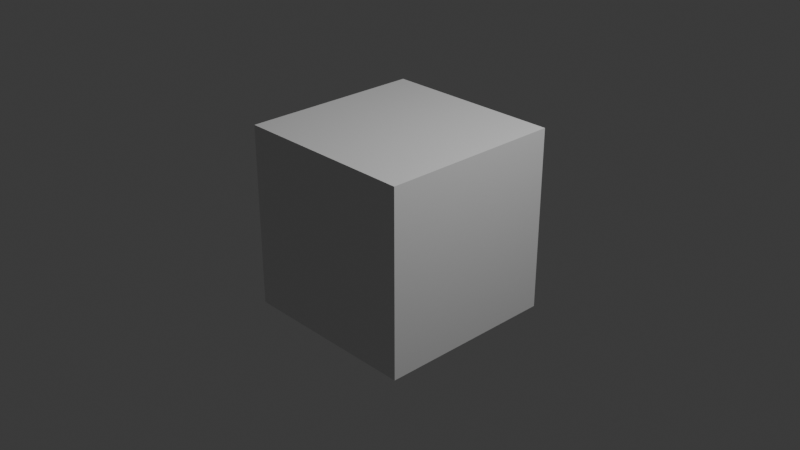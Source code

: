 # Source: demo.blend  (saved by Blender 4.0.36; exported with 4.5.12 LTS)
import bpy
from mathutils import Matrix  # noqa: F401  (used for matrix-valued properties, if any)

bpy.ops.wm.read_factory_settings(use_empty=True)
scene = bpy.context.scene
scene.name = 'Scene'

# ---- collections
col_collection = bpy.data.collections.new('Collection'); scene.collection.children.link(col_collection)

# ---- materials (node trees are filled in below, after node groups)
mat_material = bpy.data.materials.new('Material')
mat_material.alpha_threshold = 0.0
mat_material.use_transparent_shadow = False
mat_material.roughness = 0.5
mat_material.line_color = (0.0, 0.0, 0.0, 1.0)

# ---- material node trees
mat_material.use_nodes = True; mat_material.node_tree.nodes.clear()
_N = mat_material.node_tree.nodes; _L = mat_material.node_tree.links
n0 = _N.new('ShaderNodeOutputMaterial'); n0.name = 'Material Output'; n0.location = (300, 300)
n1 = _N.new('ShaderNodeBsdfPrincipled'); n1.name = 'Principled BSDF'; n1.location = (10, 300)
n1.inputs[3].default_value = 1.45
_L.new(n1.outputs[0], n0.inputs[0])
n0.is_active_output = True

# ---- world
world_world = bpy.data.worlds.new('World'); scene.world = world_world
world_world.use_nodes = True; world_world.node_tree.nodes.clear()
_N = world_world.node_tree.nodes; _L = world_world.node_tree.links
n0 = _N.new('ShaderNodeOutputWorld'); n0.name = 'World Output'; n0.location = (300, 300)
n1 = _N.new('ShaderNodeBackground'); n1.name = 'Background'; n1.location = (10, 300)
n1.inputs[0].default_value = (0.05088, 0.05088, 0.05088, 1.0)
_L.new(n1.outputs[0], n0.inputs[0])
n0.is_active_output = True
world_world.color = (0.05088, 0.05088, 0.05088)
world_world.use_sun_shadow = False
world_world.sun_shadow_jitter_overblur = 0.0

# ---- cameras
cam_camera = bpy.data.cameras.new('Camera')
cam_camera.clip_end = 100.0
cam_camera.ortho_scale = 7.314

# ---- lights
light_light = bpy.data.lights.new('Light', 'POINT')
light_light.transmission_factor = 0.0
light_light.use_soft_falloff = False
light_light.energy = 1000.0
light_light.shadow_soft_size = 0.1
light_light.shadow_maximum_resolution = 0.006
light_light.use_absolute_resolution = True

# ---- meshes
me_cube = bpy.data.meshes.new('Cube')
me_cube.from_pydata([(1.0, 1.0, 1.0), (1.0, 1.0, -1.0), (1.0, -1.0, 1.0), (1.0, -1.0, -1.0), (-1.0, 1.0, 1.0), (-1.0, 1.0, -1.0), (-1.0, -1.0, 1.0), (-1.0, -1.0, -1.0)], [], [(0, 4, 6, 2), (3, 2, 6, 7), (7, 6, 4, 5), (5, 1, 3, 7), (1, 0, 2, 3), (5, 4, 0, 1)])
_uv = me_cube.uv_layers.new(name='UVMap')
_uv.uv.foreach_set('vector', [0.625, 0.5, 0.875, 0.5, 0.875, 0.75, 0.625, 0.75, 0.375, 0.75, 0.625, 0.75, 0.625, 1.0, 0.375, 1.0, 0.375, 0.0, 0.625, 0.0, 0.625, 0.25, 0.375, 0.25, 0.125, 0.5, 0.375, 0.5, 0.375, 0.75, 0.125, 0.75, 0.375, 0.5, 0.625, 0.5, 0.625, 0.75, 0.375, 0.75, 0.375, 0.25, 0.625, 0.25, 0.625, 0.5, 0.375, 0.5])
me_cube.materials.append(mat_material)
me_cube.use_mirror_vertex_groups = False
me_cube.update()

# ---- objects
ob_cube = bpy.data.objects.new('Cube', me_cube)
ob_light = bpy.data.objects.new('Light', light_light)
ob_camera = bpy.data.objects.new('Camera', cam_camera)

# ---- transforms, parenting, visibility, modifiers, constraints
ob_cube.location = (0.0, 0.0, 0.0)
ob_cube.lock_rotations_4d = False
ob_cube.empty_display_type = 'ARROWS'
ob_cube.lineart.crease_threshold = 0.0
ob_light.location = (4.076, 1.005, 5.904)
ob_light.rotation_euler = (0.6503, 0.05522, 1.866)
ob_light.lock_rotations_4d = False
ob_light.empty_display_type = 'ARROWS'
ob_light.color = (0.0, 0.0, 0.0, 0.0)
ob_light.lineart.crease_threshold = 0.0
ob_camera.location = (7.359, -6.926, 4.958)
ob_camera.rotation_euler = (1.109, 0.0, 0.8149)
ob_camera.lock_rotations_4d = False
ob_camera.empty_display_type = 'ARROWS'
ob_camera.color = (0.0, 0.0, 0.0, 0.0)
ob_camera.display_type = 'WIRE'
ob_camera.lineart.crease_threshold = 0.0

# ---- collection membership
col_collection.objects.link(ob_cube)
col_collection.objects.link(ob_light)
col_collection.objects.link(ob_camera)

# ---- scene / render settings (as saved in the file)
scene.camera = ob_camera
scene.frame_start = 1; scene.frame_end = 250; scene.frame_set(0)
scene.render.engine = 'BLENDER_EEVEE_NEXT'
scene.cycles.sampling_pattern = 'TABULATED_SOBOL'
bpy.context.view_layer.update()

